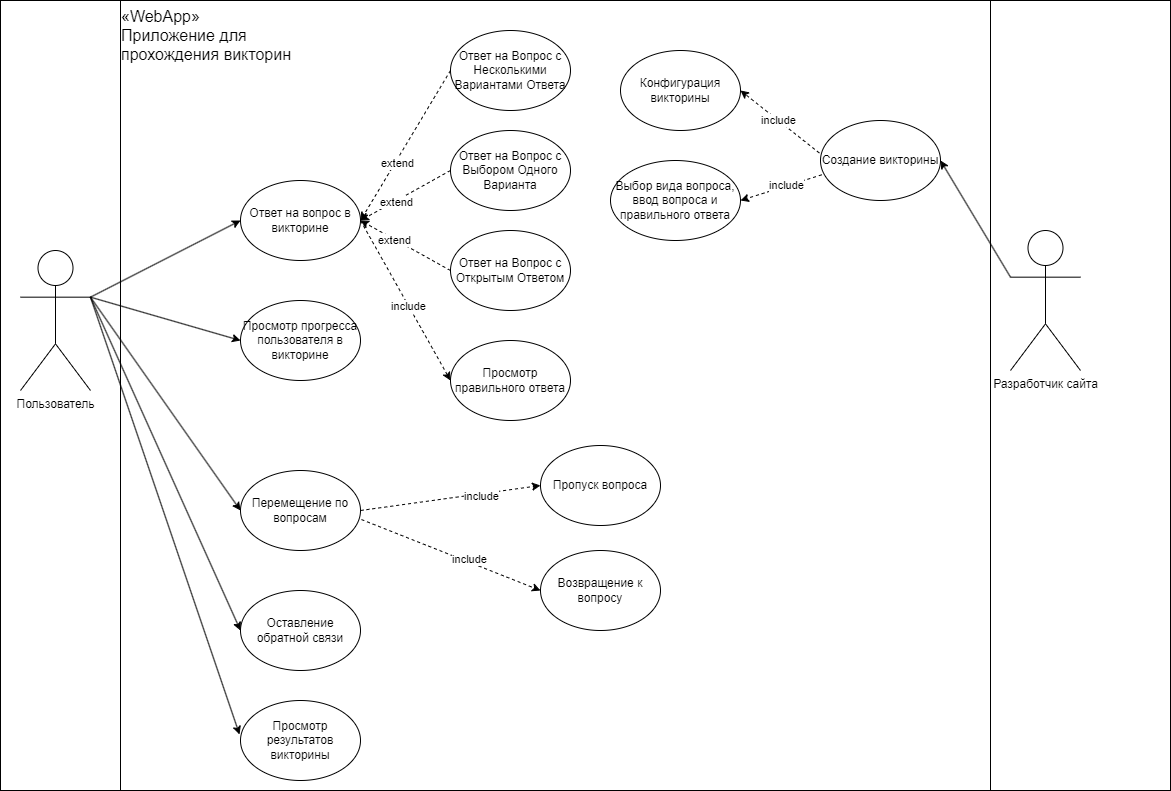

The diagram above was exported from draw.io. Its source (the exported page's mxGraphModel, read from the mxfile embedded in the PNG):
<mxGraphModel dx="1687" dy="868" grid="1" gridSize="10" guides="1" tooltips="1" connect="1" arrows="1" fold="1" page="1" pageScale="1" pageWidth="827" pageHeight="1169" math="0" shadow="0">
  <root>
    <mxCell id="0" />
    <mxCell id="1" parent="0" />
    <mxCell id="EwcnVari46CuW9F7sxBF-64" value="" style="rounded=0;whiteSpace=wrap;html=1;" vertex="1" parent="1">
      <mxGeometry width="1170" height="790" as="geometry" />
    </mxCell>
    <mxCell id="EwcnVari46CuW9F7sxBF-7" value="Пользователь" style="shape=umlActor;verticalLabelPosition=bottom;verticalAlign=top;html=1;outlineConnect=0;" vertex="1" parent="1">
      <mxGeometry x="20" y="250" width="70" height="140" as="geometry" />
    </mxCell>
    <mxCell id="EwcnVari46CuW9F7sxBF-65" value="" style="rounded=0;whiteSpace=wrap;html=1;" vertex="1" parent="1">
      <mxGeometry x="120" width="870" height="790" as="geometry" />
    </mxCell>
    <mxCell id="EwcnVari46CuW9F7sxBF-12" value="Ответ на Вопрос с Несколькими Вариантами Ответа " style="ellipse;whiteSpace=wrap;html=1;" vertex="1" parent="1">
      <mxGeometry x="450" y="30" width="120" height="80" as="geometry" />
    </mxCell>
    <mxCell id="EwcnVari46CuW9F7sxBF-13" value="Ответ на Вопрос с Выбором Одного Варианта" style="ellipse;whiteSpace=wrap;html=1;" vertex="1" parent="1">
      <mxGeometry x="450" y="130" width="120" height="80" as="geometry" />
    </mxCell>
    <mxCell id="EwcnVari46CuW9F7sxBF-15" value="Ответ на Вопрос с Открытым Ответом" style="ellipse;whiteSpace=wrap;html=1;" vertex="1" parent="1">
      <mxGeometry x="450" y="230" width="120" height="80" as="geometry" />
    </mxCell>
    <mxCell id="EwcnVari46CuW9F7sxBF-16" value="Просмотр прогресса пользователя в викторине" style="ellipse;whiteSpace=wrap;html=1;" vertex="1" parent="1">
      <mxGeometry x="240" y="300" width="120" height="80" as="geometry" />
    </mxCell>
    <mxCell id="EwcnVari46CuW9F7sxBF-17" value="Оставление обратной связи" style="ellipse;whiteSpace=wrap;html=1;" vertex="1" parent="1">
      <mxGeometry x="240" y="590" width="120" height="80" as="geometry" />
    </mxCell>
    <mxCell id="EwcnVari46CuW9F7sxBF-18" value="Перемещение по вопросам" style="ellipse;whiteSpace=wrap;html=1;" vertex="1" parent="1">
      <mxGeometry x="240" y="470" width="120" height="80" as="geometry" />
    </mxCell>
    <mxCell id="EwcnVari46CuW9F7sxBF-19" value="Ответ на вопрос в викторине" style="ellipse;whiteSpace=wrap;html=1;" vertex="1" parent="1">
      <mxGeometry x="240" y="180" width="120" height="80" as="geometry" />
    </mxCell>
    <mxCell id="EwcnVari46CuW9F7sxBF-20" value="Просмотр результатов викторины" style="ellipse;whiteSpace=wrap;html=1;" vertex="1" parent="1">
      <mxGeometry x="240" y="700" width="120" height="80" as="geometry" />
    </mxCell>
    <mxCell id="EwcnVari46CuW9F7sxBF-21" value="Просмотр правильного ответа" style="ellipse;whiteSpace=wrap;html=1;" vertex="1" parent="1">
      <mxGeometry x="450" y="340" width="120" height="80" as="geometry" />
    </mxCell>
    <mxCell id="EwcnVari46CuW9F7sxBF-25" value="" style="endArrow=classic;html=1;rounded=0;entryX=1;entryY=0.5;entryDx=0;entryDy=0;exitX=0;exitY=0.5;exitDx=0;exitDy=0;dashed=1;" edge="1" parent="1" source="EwcnVari46CuW9F7sxBF-12" target="EwcnVari46CuW9F7sxBF-19">
      <mxGeometry width="50" height="50" relative="1" as="geometry">
        <mxPoint x="710" y="80" as="sourcePoint" />
        <mxPoint x="660" y="300" as="targetPoint" />
      </mxGeometry>
    </mxCell>
    <mxCell id="EwcnVari46CuW9F7sxBF-26" value="extend" style="edgeLabel;html=1;align=center;verticalAlign=middle;resizable=0;points=[];" vertex="1" connectable="0" parent="EwcnVari46CuW9F7sxBF-25">
      <mxGeometry x="0.2383" y="2" relative="1" as="geometry">
        <mxPoint y="-1" as="offset" />
      </mxGeometry>
    </mxCell>
    <mxCell id="EwcnVari46CuW9F7sxBF-27" value="Пропуск вопроса" style="ellipse;whiteSpace=wrap;html=1;" vertex="1" parent="1">
      <mxGeometry x="540" y="445" width="120" height="80" as="geometry" />
    </mxCell>
    <mxCell id="EwcnVari46CuW9F7sxBF-28" value="" style="endArrow=classic;html=1;rounded=0;exitX=1;exitY=0.5;exitDx=0;exitDy=0;entryX=0;entryY=0.5;entryDx=0;entryDy=0;dashed=1;" edge="1" parent="1" source="EwcnVari46CuW9F7sxBF-18" target="EwcnVari46CuW9F7sxBF-27">
      <mxGeometry width="50" height="50" relative="1" as="geometry">
        <mxPoint x="610" y="450" as="sourcePoint" />
        <mxPoint x="660" y="400" as="targetPoint" />
      </mxGeometry>
    </mxCell>
    <mxCell id="EwcnVari46CuW9F7sxBF-39" value="include" style="edgeLabel;html=1;align=center;verticalAlign=middle;resizable=0;points=[];" vertex="1" connectable="0" parent="EwcnVari46CuW9F7sxBF-28">
      <mxGeometry x="0.3324" y="-2" relative="1" as="geometry">
        <mxPoint as="offset" />
      </mxGeometry>
    </mxCell>
    <mxCell id="EwcnVari46CuW9F7sxBF-29" value="Возвращение к вопросу" style="ellipse;whiteSpace=wrap;html=1;" vertex="1" parent="1">
      <mxGeometry x="540" y="550" width="120" height="80" as="geometry" />
    </mxCell>
    <mxCell id="EwcnVari46CuW9F7sxBF-30" value="" style="endArrow=classic;html=1;rounded=0;exitX=1.008;exitY=0.613;exitDx=0;exitDy=0;exitPerimeter=0;entryX=0;entryY=0.5;entryDx=0;entryDy=0;dashed=1;" edge="1" parent="1" source="EwcnVari46CuW9F7sxBF-18" target="EwcnVari46CuW9F7sxBF-29">
      <mxGeometry width="50" height="50" relative="1" as="geometry">
        <mxPoint x="610" y="450" as="sourcePoint" />
        <mxPoint x="660" y="400" as="targetPoint" />
      </mxGeometry>
    </mxCell>
    <mxCell id="EwcnVari46CuW9F7sxBF-40" value="include" style="edgeLabel;html=1;align=center;verticalAlign=middle;resizable=0;points=[];" vertex="1" connectable="0" parent="EwcnVari46CuW9F7sxBF-30">
      <mxGeometry x="0.1827" y="3" relative="1" as="geometry">
        <mxPoint as="offset" />
      </mxGeometry>
    </mxCell>
    <mxCell id="EwcnVari46CuW9F7sxBF-32" value="" style="endArrow=classic;html=1;rounded=0;exitX=0;exitY=0.5;exitDx=0;exitDy=0;entryX=1;entryY=0.5;entryDx=0;entryDy=0;dashed=1;" edge="1" parent="1" source="EwcnVari46CuW9F7sxBF-13" target="EwcnVari46CuW9F7sxBF-19">
      <mxGeometry width="50" height="50" relative="1" as="geometry">
        <mxPoint x="440" y="170" as="sourcePoint" />
        <mxPoint x="1440" y="400" as="targetPoint" />
      </mxGeometry>
    </mxCell>
    <mxCell id="EwcnVari46CuW9F7sxBF-33" value="extend" style="edgeLabel;html=1;align=center;verticalAlign=middle;resizable=0;points=[];" vertex="1" connectable="0" parent="EwcnVari46CuW9F7sxBF-32">
      <mxGeometry x="0.2383" y="2" relative="1" as="geometry">
        <mxPoint y="-1" as="offset" />
      </mxGeometry>
    </mxCell>
    <mxCell id="EwcnVari46CuW9F7sxBF-35" value="" style="endArrow=classic;html=1;rounded=0;exitX=0;exitY=0.5;exitDx=0;exitDy=0;entryX=1;entryY=0.5;entryDx=0;entryDy=0;dashed=1;" edge="1" parent="1" source="EwcnVari46CuW9F7sxBF-15" target="EwcnVari46CuW9F7sxBF-19">
      <mxGeometry width="50" height="50" relative="1" as="geometry">
        <mxPoint x="720" y="230" as="sourcePoint" />
        <mxPoint x="1420" y="510" as="targetPoint" />
      </mxGeometry>
    </mxCell>
    <mxCell id="EwcnVari46CuW9F7sxBF-36" value="extend" style="edgeLabel;html=1;align=center;verticalAlign=middle;resizable=0;points=[];" vertex="1" connectable="0" parent="EwcnVari46CuW9F7sxBF-35">
      <mxGeometry x="0.2383" y="2" relative="1" as="geometry">
        <mxPoint y="-1" as="offset" />
      </mxGeometry>
    </mxCell>
    <mxCell id="EwcnVari46CuW9F7sxBF-41" value="Разработчик сайта" style="shape=umlActor;verticalLabelPosition=bottom;verticalAlign=top;html=1;outlineConnect=0;" vertex="1" parent="1">
      <mxGeometry x="1010" y="230" width="70" height="140" as="geometry" />
    </mxCell>
    <mxCell id="EwcnVari46CuW9F7sxBF-43" value="Создание викторины" style="ellipse;whiteSpace=wrap;html=1;" vertex="1" parent="1">
      <mxGeometry x="820" y="120" width="120" height="80" as="geometry" />
    </mxCell>
    <mxCell id="EwcnVari46CuW9F7sxBF-44" value="Выбор вида вопроса, ввод вопроса и правильного ответа" style="ellipse;whiteSpace=wrap;html=1;" vertex="1" parent="1">
      <mxGeometry x="610" y="160" width="130" height="80" as="geometry" />
    </mxCell>
    <mxCell id="EwcnVari46CuW9F7sxBF-45" value="Конфигурация викторины" style="ellipse;whiteSpace=wrap;html=1;" vertex="1" parent="1">
      <mxGeometry x="620" y="50" width="120" height="80" as="geometry" />
    </mxCell>
    <mxCell id="EwcnVari46CuW9F7sxBF-49" value="" style="endArrow=classic;html=1;rounded=0;exitX=1;exitY=0.5;exitDx=0;exitDy=0;entryX=0;entryY=0.5;entryDx=0;entryDy=0;dashed=1;" edge="1" parent="1" source="EwcnVari46CuW9F7sxBF-19" target="EwcnVari46CuW9F7sxBF-21">
      <mxGeometry width="50" height="50" relative="1" as="geometry">
        <mxPoint x="750" y="300" as="sourcePoint" />
        <mxPoint x="1340" y="610" as="targetPoint" />
      </mxGeometry>
    </mxCell>
    <mxCell id="EwcnVari46CuW9F7sxBF-50" value="include" style="edgeLabel;html=1;align=center;verticalAlign=middle;resizable=0;points=[];" vertex="1" connectable="0" parent="EwcnVari46CuW9F7sxBF-49">
      <mxGeometry x="0.0677" y="-1" relative="1" as="geometry">
        <mxPoint as="offset" />
      </mxGeometry>
    </mxCell>
    <mxCell id="EwcnVari46CuW9F7sxBF-51" value="" style="endArrow=classic;html=1;rounded=0;entryX=0;entryY=0.5;entryDx=0;entryDy=0;exitX=1;exitY=0.3333333333333333;exitDx=0;exitDy=0;exitPerimeter=0;" edge="1" parent="1" source="EwcnVari46CuW9F7sxBF-7" target="EwcnVari46CuW9F7sxBF-19">
      <mxGeometry width="50" height="50" relative="1" as="geometry">
        <mxPoint x="-180" y="140" as="sourcePoint" />
        <mxPoint x="560" y="420" as="targetPoint" />
      </mxGeometry>
    </mxCell>
    <mxCell id="EwcnVari46CuW9F7sxBF-53" value="" style="endArrow=classic;html=1;rounded=0;entryX=0;entryY=0.5;entryDx=0;entryDy=0;exitX=1;exitY=0.3333333333333333;exitDx=0;exitDy=0;exitPerimeter=0;" edge="1" parent="1" source="EwcnVari46CuW9F7sxBF-7" target="EwcnVari46CuW9F7sxBF-16">
      <mxGeometry width="50" height="50" relative="1" as="geometry">
        <mxPoint x="-120" y="270" as="sourcePoint" />
        <mxPoint x="250" y="230" as="targetPoint" />
      </mxGeometry>
    </mxCell>
    <mxCell id="EwcnVari46CuW9F7sxBF-54" value="" style="endArrow=classic;html=1;rounded=0;entryX=0;entryY=0.5;entryDx=0;entryDy=0;exitX=1;exitY=0.3333333333333333;exitDx=0;exitDy=0;exitPerimeter=0;" edge="1" parent="1" source="EwcnVari46CuW9F7sxBF-7" target="EwcnVari46CuW9F7sxBF-18">
      <mxGeometry width="50" height="50" relative="1" as="geometry">
        <mxPoint x="-180" y="540" as="sourcePoint" />
        <mxPoint x="270" y="400" as="targetPoint" />
      </mxGeometry>
    </mxCell>
    <mxCell id="EwcnVari46CuW9F7sxBF-55" value="" style="endArrow=classic;html=1;rounded=0;entryX=0;entryY=0.5;entryDx=0;entryDy=0;exitX=1;exitY=0.3333333333333333;exitDx=0;exitDy=0;exitPerimeter=0;" edge="1" parent="1" source="EwcnVari46CuW9F7sxBF-7" target="EwcnVari46CuW9F7sxBF-17">
      <mxGeometry width="50" height="50" relative="1" as="geometry">
        <mxPoint x="-120" y="330" as="sourcePoint" />
        <mxPoint x="280" y="410" as="targetPoint" />
      </mxGeometry>
    </mxCell>
    <mxCell id="EwcnVari46CuW9F7sxBF-56" value="" style="endArrow=classic;html=1;rounded=0;entryX=-0.008;entryY=0.425;entryDx=0;entryDy=0;entryPerimeter=0;exitX=1;exitY=0.3333333333333333;exitDx=0;exitDy=0;exitPerimeter=0;" edge="1" parent="1" source="EwcnVari46CuW9F7sxBF-7" target="EwcnVari46CuW9F7sxBF-20">
      <mxGeometry width="50" height="50" relative="1" as="geometry">
        <mxPoint x="-190" y="430" as="sourcePoint" />
        <mxPoint x="290" y="420" as="targetPoint" />
      </mxGeometry>
    </mxCell>
    <mxCell id="EwcnVari46CuW9F7sxBF-58" value="" style="endArrow=classic;html=1;rounded=0;entryX=1;entryY=0.5;entryDx=0;entryDy=0;exitX=0;exitY=0.3333333333333333;exitDx=0;exitDy=0;exitPerimeter=0;" edge="1" parent="1" source="EwcnVari46CuW9F7sxBF-41" target="EwcnVari46CuW9F7sxBF-43">
      <mxGeometry width="50" height="50" relative="1" as="geometry">
        <mxPoint x="780" y="420" as="sourcePoint" />
        <mxPoint x="830" y="370" as="targetPoint" />
      </mxGeometry>
    </mxCell>
    <mxCell id="EwcnVari46CuW9F7sxBF-59" value="" style="endArrow=classic;html=1;rounded=0;entryX=1;entryY=0.5;entryDx=0;entryDy=0;exitX=0.01;exitY=0.679;exitDx=0;exitDy=0;exitPerimeter=0;dashed=1;" edge="1" parent="1" source="EwcnVari46CuW9F7sxBF-43" target="EwcnVari46CuW9F7sxBF-44">
      <mxGeometry width="50" height="50" relative="1" as="geometry">
        <mxPoint x="780" y="420" as="sourcePoint" />
        <mxPoint x="830" y="370" as="targetPoint" />
      </mxGeometry>
    </mxCell>
    <mxCell id="EwcnVari46CuW9F7sxBF-60" value="include" style="edgeLabel;html=1;align=center;verticalAlign=middle;resizable=0;points=[];" vertex="1" connectable="0" parent="EwcnVari46CuW9F7sxBF-59">
      <mxGeometry x="-0.1219" y="-1" relative="1" as="geometry">
        <mxPoint as="offset" />
      </mxGeometry>
    </mxCell>
    <mxCell id="EwcnVari46CuW9F7sxBF-61" value="" style="endArrow=classic;html=1;rounded=0;exitX=-0.009;exitY=0.407;exitDx=0;exitDy=0;exitPerimeter=0;entryX=1;entryY=0.5;entryDx=0;entryDy=0;dashed=1;" edge="1" parent="1" source="EwcnVari46CuW9F7sxBF-43" target="EwcnVari46CuW9F7sxBF-45">
      <mxGeometry width="50" height="50" relative="1" as="geometry">
        <mxPoint x="780" y="420" as="sourcePoint" />
        <mxPoint x="830" y="370" as="targetPoint" />
      </mxGeometry>
    </mxCell>
    <mxCell id="EwcnVari46CuW9F7sxBF-62" value="include" style="edgeLabel;html=1;align=center;verticalAlign=middle;resizable=0;points=[];" vertex="1" connectable="0" parent="EwcnVari46CuW9F7sxBF-61">
      <mxGeometry x="0.0592" relative="1" as="geometry">
        <mxPoint as="offset" />
      </mxGeometry>
    </mxCell>
    <mxCell id="EwcnVari46CuW9F7sxBF-66" value="&lt;div style=&quot;border-color: var(--border-color); font-size: 16px;&quot; align=&quot;left&quot;&gt;&lt;font style=&quot;border-color: var(--border-color); font-size: 16px;&quot;&gt;«WebApp»&lt;/font&gt;&lt;/div&gt;&lt;div style=&quot;border-color: var(--border-color); font-size: 16px;&quot; align=&quot;left&quot;&gt;&lt;font style=&quot;border-color: var(--border-color); font-size: 16px;&quot;&gt;Приложение для прохождения викторин&lt;/font&gt;&lt;/div&gt;" style="text;html=1;strokeColor=none;fillColor=none;align=center;verticalAlign=middle;whiteSpace=wrap;rounded=0;" vertex="1" parent="1">
      <mxGeometry x="120" y="10" width="190" height="50" as="geometry" />
    </mxCell>
  </root>
</mxGraphModel>